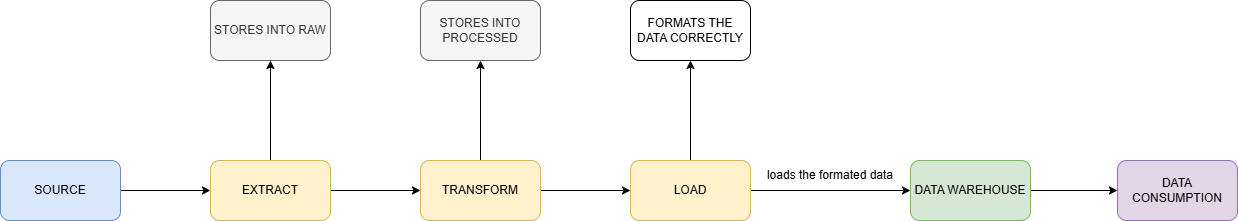

The diagram above was exported from draw.io. Its source (the exported page's mxGraphModel, read from the mxfile embedded in the PNG):
<mxGraphModel dx="2483" dy="912" grid="1" gridSize="10" guides="1" tooltips="1" connect="1" arrows="1" fold="1" page="1" pageScale="1" pageWidth="827" pageHeight="1169" math="0" shadow="0">
  <root>
    <mxCell id="0" />
    <mxCell id="1" parent="0" />
    <mxCell id="FwK55n8H-8vEjTbrn2-u-7" edge="1" parent="1" source="-2XHUyXmg5CGE0lcTaW7-2" style="edgeStyle=orthogonalEdgeStyle;rounded=0;orthogonalLoop=1;jettySize=auto;html=1;entryX=0;entryY=0.5;entryDx=0;entryDy=0;" target="FwK55n8H-8vEjTbrn2-u-1">
      <mxGeometry relative="1" as="geometry" />
    </mxCell>
    <mxCell id="-2XHUyXmg5CGE0lcTaW7-2" parent="1" style="rounded=1;whiteSpace=wrap;html=1;fillColor=#dae8fc;strokeColor=#6c8ebf;" value="SOURCE" vertex="1">
      <mxGeometry height="60" width="120" x="-300" y="360" as="geometry" />
    </mxCell>
    <mxCell id="-2XHUyXmg5CGE0lcTaW7-8" edge="1" parent="1" source="-2XHUyXmg5CGE0lcTaW7-4" style="edgeStyle=orthogonalEdgeStyle;rounded=0;orthogonalLoop=1;jettySize=auto;html=1;entryX=0;entryY=0.5;entryDx=0;entryDy=0;" target="-2XHUyXmg5CGE0lcTaW7-5">
      <mxGeometry relative="1" as="geometry" />
    </mxCell>
    <mxCell id="-2XHUyXmg5CGE0lcTaW7-4" parent="1" style="rounded=1;whiteSpace=wrap;html=1;fillColor=#d5e8d4;strokeColor=#82b366;" value="DATA WAREHOUSE" vertex="1">
      <mxGeometry height="60" width="120" x="610" y="360" as="geometry" />
    </mxCell>
    <mxCell id="-2XHUyXmg5CGE0lcTaW7-5" parent="1" style="rounded=1;whiteSpace=wrap;html=1;fillColor=#e1d5e7;strokeColor=#9673a6;" value="DATA CONSUMPTION" vertex="1">
      <mxGeometry height="60" width="120" x="817" y="360" as="geometry" />
    </mxCell>
    <mxCell id="FwK55n8H-8vEjTbrn2-u-8" edge="1" parent="1" source="FwK55n8H-8vEjTbrn2-u-1" style="edgeStyle=orthogonalEdgeStyle;rounded=0;orthogonalLoop=1;jettySize=auto;html=1;entryX=0.5;entryY=1;entryDx=0;entryDy=0;" target="FwK55n8H-8vEjTbrn2-u-2">
      <mxGeometry relative="1" as="geometry" />
    </mxCell>
    <mxCell id="FwK55n8H-8vEjTbrn2-u-9" edge="1" parent="1" source="FwK55n8H-8vEjTbrn2-u-1" style="edgeStyle=orthogonalEdgeStyle;rounded=0;orthogonalLoop=1;jettySize=auto;html=1;entryX=0;entryY=0.5;entryDx=0;entryDy=0;" target="FwK55n8H-8vEjTbrn2-u-3">
      <mxGeometry relative="1" as="geometry" />
    </mxCell>
    <mxCell id="FwK55n8H-8vEjTbrn2-u-1" parent="1" style="rounded=1;whiteSpace=wrap;html=1;fillColor=#fff2cc;strokeColor=#d6b656;" value="EXTRACT" vertex="1">
      <mxGeometry height="60" width="120" x="-90" y="360" as="geometry" />
    </mxCell>
    <mxCell id="FwK55n8H-8vEjTbrn2-u-2" parent="1" style="rounded=1;whiteSpace=wrap;html=1;fillColor=#f5f5f5;fontColor=#333333;strokeColor=#666666;" value="STORES INTO RAW" vertex="1">
      <mxGeometry height="60" width="120" x="-90" y="200" as="geometry" />
    </mxCell>
    <mxCell id="FwK55n8H-8vEjTbrn2-u-10" edge="1" parent="1" source="FwK55n8H-8vEjTbrn2-u-3" style="edgeStyle=orthogonalEdgeStyle;rounded=0;orthogonalLoop=1;jettySize=auto;html=1;entryX=0.5;entryY=1;entryDx=0;entryDy=0;" target="FwK55n8H-8vEjTbrn2-u-4">
      <mxGeometry relative="1" as="geometry" />
    </mxCell>
    <mxCell id="FwK55n8H-8vEjTbrn2-u-11" edge="1" parent="1" source="FwK55n8H-8vEjTbrn2-u-3" style="edgeStyle=orthogonalEdgeStyle;rounded=0;orthogonalLoop=1;jettySize=auto;html=1;entryX=0;entryY=0.5;entryDx=0;entryDy=0;" target="FwK55n8H-8vEjTbrn2-u-5">
      <mxGeometry relative="1" as="geometry" />
    </mxCell>
    <mxCell id="FwK55n8H-8vEjTbrn2-u-3" parent="1" style="rounded=1;whiteSpace=wrap;html=1;fillColor=#fff2cc;strokeColor=#d6b656;" value="TRANSFORM" vertex="1">
      <mxGeometry height="60" width="120" x="120" y="360" as="geometry" />
    </mxCell>
    <mxCell id="FwK55n8H-8vEjTbrn2-u-4" parent="1" style="rounded=1;whiteSpace=wrap;html=1;fillColor=#f5f5f5;fontColor=#333333;strokeColor=#666666;" value="STORES INTO PROCESSED" vertex="1">
      <mxGeometry height="60" width="120" x="120" y="200" as="geometry" />
    </mxCell>
    <mxCell id="FwK55n8H-8vEjTbrn2-u-12" edge="1" parent="1" source="FwK55n8H-8vEjTbrn2-u-5" style="edgeStyle=orthogonalEdgeStyle;rounded=0;orthogonalLoop=1;jettySize=auto;html=1;entryX=0.5;entryY=1;entryDx=0;entryDy=0;" target="FwK55n8H-8vEjTbrn2-u-6">
      <mxGeometry relative="1" as="geometry" />
    </mxCell>
    <mxCell id="FwK55n8H-8vEjTbrn2-u-14" edge="1" parent="1" source="FwK55n8H-8vEjTbrn2-u-5" style="edgeStyle=orthogonalEdgeStyle;rounded=0;orthogonalLoop=1;jettySize=auto;html=1;" target="-2XHUyXmg5CGE0lcTaW7-4">
      <mxGeometry relative="1" as="geometry" />
    </mxCell>
    <mxCell id="FwK55n8H-8vEjTbrn2-u-5" parent="1" style="rounded=1;whiteSpace=wrap;html=1;fillColor=#fff2cc;strokeColor=#d6b656;" value="LOAD" vertex="1">
      <mxGeometry height="60" width="120" x="330" y="360" as="geometry" />
    </mxCell>
    <mxCell id="FwK55n8H-8vEjTbrn2-u-6" parent="1" style="rounded=1;whiteSpace=wrap;html=1;" value="FORMATS THE DATA CORRECTLY" vertex="1">
      <mxGeometry height="60" width="120" x="330" y="200" as="geometry" />
    </mxCell>
    <mxCell id="FwK55n8H-8vEjTbrn2-u-15" parent="1" style="text;html=1;whiteSpace=wrap;strokeColor=none;fillColor=none;align=center;verticalAlign=middle;rounded=0;" value="loads the formated data" vertex="1">
      <mxGeometry height="30" width="160" x="450" y="360" as="geometry" />
    </mxCell>
  </root>
</mxGraphModel>